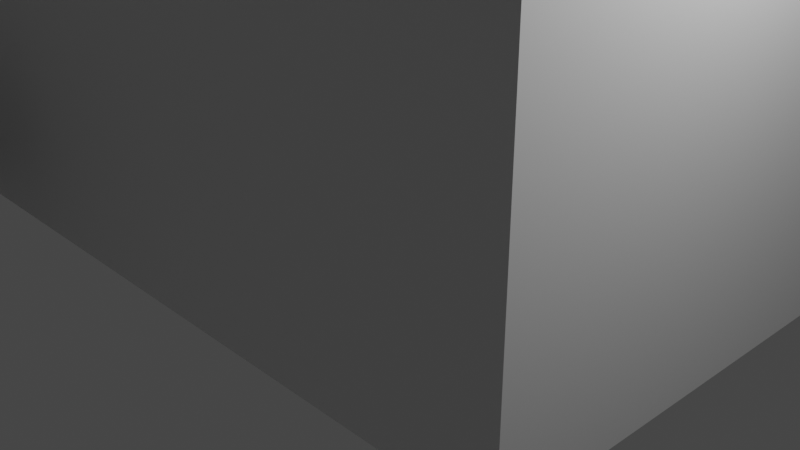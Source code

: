 # Source: mapa1coltsolidify.blend  (saved by Blender 3.5.10; exported with 4.5.12 LTS)
import bpy
from mathutils import Matrix  # noqa: F401  (used for matrix-valued properties, if any)

bpy.ops.wm.read_factory_settings(use_empty=True)
scene = bpy.context.scene
scene.name = 'Scene'

# ---- collections
col_collection = bpy.data.collections.new('Collection'); scene.collection.children.link(col_collection)

# ---- materials (node trees are filled in below, after node groups)
mat_material = bpy.data.materials.new('Material')
mat_material.alpha_threshold = 0.0
mat_material.use_transparent_shadow = False
mat_material.roughness = 0.5
mat_material.line_color = (0.0, 0.0, 0.0, 1.0)

# ---- material node trees
mat_material.use_nodes = True; mat_material.node_tree.nodes.clear()
_N = mat_material.node_tree.nodes; _L = mat_material.node_tree.links
n0 = _N.new('ShaderNodeOutputMaterial'); n0.name = 'Material Output'; n0.location = (300, 300)
n1 = _N.new('ShaderNodeBsdfPrincipled'); n1.name = 'Principled BSDF'; n1.location = (10, 300)
n1.distribution = 'GGX'
n1.subsurface_method = 'RANDOM_WALK_SKIN'
n1.inputs[3].default_value = 1.45
n1.inputs[27].default_value = (0.0, 0.0, 0.0, 1.0)
n1.inputs[28].default_value = 1.0
_L.new(n1.outputs[0], n0.inputs[0])
n0.is_active_output = True

# ---- world
world_world = bpy.data.worlds.new('World'); scene.world = world_world
world_world.use_nodes = True; world_world.node_tree.nodes.clear()
_N = world_world.node_tree.nodes; _L = world_world.node_tree.links
n0 = _N.new('ShaderNodeOutputWorld'); n0.name = 'World Output'; n0.location = (300, 300)
n1 = _N.new('ShaderNodeBackground'); n1.name = 'Background'; n1.location = (10, 300)
n1.inputs[0].default_value = (0.05088, 0.05088, 0.05088, 1.0)
_L.new(n1.outputs[0], n0.inputs[0])
n0.is_active_output = True
world_world.color = (0.05088, 0.05088, 0.05088)
world_world.use_sun_shadow = False
world_world.sun_shadow_jitter_overblur = 0.0

# ---- cameras
cam_camera = bpy.data.cameras.new('Camera')
cam_camera.clip_end = 100.0
cam_camera.ortho_scale = 7.314

# ---- lights
light_light = bpy.data.lights.new('Light', 'POINT')
light_light.transmission_factor = 0.0
light_light.energy = 1000.0
light_light.shadow_soft_size = 0.1
light_light.shadow_maximum_resolution = 0.006
light_light.use_absolute_resolution = True

# ---- meshes
me_cube_007 = bpy.data.meshes.new('Cube.007')
me_cube_007.from_pydata([(-17.89, 22.59, -1.0), (-17.89, 22.59, 3.721), (-17.89, -1.802, -1.0), (-17.89, -1.802, 3.721), (3.004, 22.59, -1.0), (3.004, 22.59, 3.721), (3.004, -1.802, -1.0), (3.004, -1.802, 3.721), (-11.22, -3.128, 1.0), (-11.22, -16.86, 1.0), (-3.669, -3.128, 1.0), (-3.669, -16.86, 1.0), (-6.226, -16.86, -1.0), (-8.692, -16.86, 1.0), (-6.226, -16.86, 1.0), (-6.226, -17.18, 1.0), (-8.692, -20.18, -1.0), (-8.692, -20.18, 1.0), (-8.692, -17.18, -1.0), (-8.692, -17.18, 1.0), (-1.206, -20.18, -1.0), (-1.206, -20.18, 1.0), (-1.206, -17.18, -1.0), (-1.206, -17.18, 1.0), (-6.226, -17.18, -1.0), (-6.226, -17.18, 1.0), (-6.226, -20.18, -1.0), (-6.226, -20.18, 1.0), (4.955, -49.1, 1.0), (4.955, -49.1, -1.0), (4.955, -33.71, 1.0), (4.955, -33.71, -1.0), (-1.691, -49.1, 1.0), (-1.691, -49.1, -1.0), (-1.691, -33.71, 1.0), (-1.691, -33.71, -1.0), (0.6323, -23.26, -1.0), (0.6323, -23.26, 1.0), (2.632, -23.26, -1.0), (2.632, -23.26, 1.0), (2.632, -33.71, 1.0), (0.6323, -33.71, 1.0), (0.6323, -33.71, -1.0), (2.632, -33.71, -1.0), (-1.206, -23.26, -1.0), (-1.206, -23.26, 1.0), (4.471, -23.26, -1.0), (4.471, -23.26, 1.0), (4.471, -17.18, -1.0), (4.471, -17.18, 1.0), (-11.22, -3.128, 1.0), (-3.669, -3.128, 1.0), (-3.669, -3.128, 1.0), (-3.669, -3.128, 1.0), (-3.669, -3.128, 1.0), (-10.6, 47.78, 8.933), (-10.6, 47.78, 13.65), (-10.6, 22.59, -1.0), (-10.6, 22.59, 3.721), (-4.284, 47.78, 8.933), (-4.284, 47.78, 13.65), (-4.284, 22.59, -1.0), (-4.284, 22.59, 3.721), (-10.6, 55.65, 8.933), (-10.6, 55.65, 13.65), (-4.284, 55.65, 13.65), (-4.284, 55.65, 8.933), (-8.692, -17.18, -1.0), (-8.692, -17.18, -1.0), (-8.692, -16.86, -1.0), (-8.701, -3.128, 1.0), (-6.185, -3.128, 1.0), (-8.701, -3.128, -1.0), (-6.185, -3.128, -1.0), (-8.701, -3.128, 1.0), (-6.185, -3.128, 1.0), (-8.701, -3.128, -1.0), (-6.185, -3.128, -1.0), (-8.701, -3.128, 1.0), (-6.185, -3.128, 1.0), (-8.701, -1.802, -1.0), (-6.185, -1.802, -1.0), (-8.701, -1.802, 1.0), (-6.185, -1.802, 1.0), (-8.701, -1.802, 1.0), (-6.185, -1.802, 3.721), (-8.701, -1.802, 3.721), (-17.83, 22.52, -0.9942), (-17.83, 22.52, 3.715), (-17.83, -1.731, -0.9942), (-17.83, -1.731, 3.715), (2.944, 22.52, -0.9942), (2.944, 22.52, 3.715), (2.944, -1.731, -0.9942), (2.944, -1.731, 3.715), (-11.16, -3.199, -0.9942), (-11.16, -3.199, 0.9942), (-11.16, -16.79, -0.9942), (-11.16, -16.79, 0.9942), (-3.73, -3.199, -0.9942), (-3.73, -3.199, 0.9942), (-3.73, -16.79, -0.9942), (-3.73, -16.79, 0.9942), (-6.286, -16.79, -0.9942), (-8.661, -16.83, 0.991), (-6.257, -16.83, 0.991), (-6.231, -17.07, 0.9958), (-8.632, -20.11, -0.9942), (-8.632, -20.11, 0.9942), (-8.588, -17.18, -1.0), (-8.619, -17.18, 0.9929), (-1.146, -20.11, -0.9942), (-1.175, -20.14, 0.991), (-1.206, -17.27, -0.9929), (-1.206, -17.27, 0.9929), (-6.257, -17.22, -0.991), (-6.257, -17.22, 0.991), (-6.226, -20.09, -0.9929), (-6.226, -20.09, 0.9929), (4.895, -49.03, 0.9942), (4.895, -49.03, -0.9942), (4.895, -33.78, 0.9942), (4.895, -33.78, -0.9942), (-1.63, -49.03, 0.9942), (-1.63, -49.03, -0.9942), (-1.63, -33.78, 0.9942), (-1.63, -33.78, -0.9942), (0.6927, -23.19, -0.9942), (0.6638, -23.22, 0.991), (2.572, -23.19, -0.9942), (2.601, -23.22, 0.991), (2.601, -33.75, 0.991), (0.6638, -33.75, 0.991), (0.6927, -33.78, -0.9942), (2.572, -33.78, -0.9942), (-1.146, -23.19, -0.9942), (-1.146, -23.19, 0.9942), (4.411, -23.19, -0.9942), (4.411, -23.19, 0.9942), (4.411, -17.25, -0.9942), (4.411, -17.25, 0.9942), (-11.19, -3.045, 0.9931), (-8.692, -3.042, -0.993), (-6.194, -3.042, -0.993), (-3.695, -3.045, 0.9931), (-3.695, -3.045, 0.9931), (-3.695, -3.045, 0.9931), (-3.669, -3.128, 0.99), (-10.51, 47.75, 8.937), (-10.54, 47.85, 13.65), (-10.6, 22.51, -0.9926), (-10.54, 22.59, 3.713), (-4.376, 47.75, 8.937), (-4.345, 47.85, 13.65), (-4.288, 22.51, -0.9926), (-4.351, 22.59, 3.713), (-10.54, 55.58, 8.939), (-10.54, 55.58, 13.65), (-4.344, 55.58, 13.65), (-4.344, 55.58, 8.939), (-8.687, -17.07, -0.9958), (-8.692, -17.18, -0.99), (-8.632, -16.79, -0.9942), (-8.701, -3.128, 0.99), (-6.185, -3.128, 0.99), (-8.701, -3.128, -1.01), (-6.185, -3.128, -1.01), (-8.701, -3.128, 0.99), (-6.185, -3.128, 0.99), (-8.641, -3.199, -1.006), (-6.246, -3.199, -1.006), (-8.67, -3.165, 0.991), (-6.217, -3.165, 0.991), (-8.67, -1.765, -0.991), (-6.217, -1.765, -0.991), (-8.659, -1.702, 0.9959), (-6.217, -1.691, 0.997), (-8.701, -1.68, 1.0), (-6.185, -1.715, 3.714), (-8.701, -1.715, 3.714), (-17.9, 22.59, -1.006), (-17.9, 22.59, 3.727), (-17.9, -1.807, -1.006), (-17.9, -1.807, 3.727), (3.01, 22.59, -1.006), (3.01, 22.59, 3.727), (3.01, -1.807, -1.006), (3.01, -1.807, 3.727), (-11.22, -3.128, 1.01), (-11.22, -16.86, 1.01), (-3.665, -3.132, 1.008), (-3.669, -16.86, 1.01), (-6.22, -16.86, -1.008), (-8.696, -16.86, 1.009), (-6.223, -16.86, 1.009), (-6.222, -17.17, 0.9995), (-8.699, -20.18, -1.006), (-8.698, -20.18, 1.006), (-8.699, -17.18, -1.007), (-8.699, -17.18, 1.007), (-1.212, -20.18, -1.006), (-1.209, -20.18, 1.009), (-1.206, -17.17, -1.007), (-1.206, -17.17, 1.007), (-6.223, -17.18, -1.009), (-6.223, -17.18, 1.009), (-6.226, -20.18, -1.007), (-6.226, -20.18, 1.007), (4.961, -49.11, 1.006), (4.961, -49.11, -1.006), (4.961, -33.7, 1.006), (4.961, -33.7, -1.006), (-1.697, -49.11, 1.006), (-1.697, -49.11, -1.006), (-1.697, -33.7, 1.006), (-1.697, -33.7, -1.006), (0.6266, -23.26, -1.006), (0.6293, -23.26, 1.009), (2.638, -23.26, -1.006), (2.635, -23.26, 1.009), (2.635, -33.71, 1.009), (0.6293, -33.71, 1.009), (0.6266, -33.7, -1.006), (2.638, -33.7, -1.006), (-1.212, -23.26, -1.006), (-1.212, -23.26, 1.006), (4.477, -23.26, -1.006), (4.477, -23.26, 1.006), (4.477, -17.17, -1.006), (4.477, -17.17, 1.006), (-11.21, -3.126, 0.9991), (-3.662, -3.122, 0.998), (-3.662, -3.122, 0.998), (-3.662, -3.122, 0.998), (-3.664, -3.126, 1.008), (-10.61, 47.78, 8.927), (-10.61, 47.78, 13.66), (-10.61, 22.59, -1.009), (-10.61, 22.59, 3.73), (-4.276, 47.78, 8.927), (-4.277, 47.78, 13.66), (-4.281, 22.59, -1.009), (-4.28, 22.59, 3.73), (-10.61, 55.66, 8.927), (-10.61, 55.66, 13.66), (-4.278, 55.66, 13.66), (-4.278, 55.66, 8.927), (-8.688, -17.17, -0.9995), (-8.702, -17.18, -1.001), (-8.699, -16.86, -1.008), (-8.701, -3.135, 0.9929), (-6.185, -3.118, 1.001), (-8.701, -3.128, -1.01), (-6.185, -3.128, -1.01), (-8.701, -3.128, 0.99), (-6.185, -3.128, 0.99), (-8.704, -3.128, -1.009), (-6.182, -3.128, -1.009), (-8.71, -3.13, 1.004), (-6.176, -3.13, 1.004), (-8.704, -1.805, -1.009), (-6.182, -1.805, -1.009), (-8.705, -1.81, 1.004), (-6.182, -1.811, 1.003), (-8.701, -1.812, 1.0), (-6.185, -1.809, 3.728), (-8.701, -1.809, 3.728), (-17.82, 22.51, -0.9884), (-17.82, 22.51, 3.709), (-17.82, -1.725, -0.9885), (-17.82, -1.726, 3.709), (2.938, 22.51, -0.9884), (2.938, 22.51, 3.709), (2.938, -1.725, -0.9885), (2.938, -1.726, 3.709), (-11.15, -3.204, -0.9883), (-11.15, -3.204, 0.9883), (-11.15, -16.79, -0.9884), (-11.15, -16.79, 0.9885), (-3.735, -3.204, -0.9883), (-3.736, -3.207, 0.9935), (-3.736, -16.79, -0.9884), (-3.736, -16.79, 0.9885), (-6.293, -16.79, -0.9968), (-8.658, -16.82, 0.9821), (-6.26, -16.82, 0.9819), (-6.227, -17.06, 0.9952), (-8.628, -20.1, -0.988), (-8.626, -20.1, 0.9885), (-8.581, -17.18, -1.007), (-8.612, -17.18, 0.9857), (-1.14, -20.1, -0.9884), (-1.172, -20.14, 0.982), (-1.206, -17.27, -0.9859), (-1.206, -17.27, 0.9858), (-6.26, -17.22, -0.982), (-6.26, -17.22, 0.982), (-6.226, -20.08, -0.9858), (-6.226, -20.08, 0.9859), (4.889, -49.02, 0.9885), (4.889, -49.02, -0.9885), (4.889, -33.78, 0.9885), (4.889, -33.78, -0.9884), (-1.625, -49.02, 0.9885), (-1.625, -49.02, -0.9885), (-1.625, -33.78, 0.9885), (-1.625, -33.78, -0.9884), (0.6984, -23.18, -0.9883), (0.6669, -23.22, 0.982), (2.566, -23.18, -0.9883), (2.598, -23.22, 0.982), (2.598, -33.75, 0.982), (0.6669, -33.75, 0.982), (0.6984, -33.78, -0.9883), (2.566, -33.78, -0.9883), (-1.14, -23.18, -0.9884), (-1.14, -23.18, 0.9885), (4.405, -23.18, -0.9884), (4.405, -23.18, 0.9885), (4.405, -17.25, -0.9885), (4.405, -17.25, 0.9885), (-11.18, -3.042, 0.9923), (-8.7, -3.04, -0.9867), (-6.187, -3.04, -0.9867), (-3.688, -3.039, 0.9911), (-3.688, -3.039, 0.9911), (-3.688, -3.039, 0.9911), (-3.662, -3.125, 0.9845), (-10.5, 47.75, 8.943), (-10.53, 47.85, 13.64), (-10.6, 22.5, -0.9837), (-10.53, 22.59, 3.704), (-4.383, 47.75, 8.943), (-4.352, 47.85, 13.64), (-4.291, 22.5, -0.9837), (-4.355, 22.59, 3.704), (-10.54, 55.57, 8.945), (-10.54, 55.57, 13.64), (-4.35, 55.57, 13.64), (-4.35, 55.57, 8.945), (-8.683, -17.06, -0.9953), (-8.694, -17.18, -0.9801), (-8.626, -16.78, -0.9973), (-8.707, -3.134, 0.984), (-6.183, -3.128, 0.9803), (-8.708, -3.13, -1.017), (-6.178, -3.13, -1.017), (-8.711, -3.131, 0.9876), (-6.176, -3.131, 0.9876), (-8.64, -3.208, -1.008), (-6.247, -3.208, -1.008), (-8.668, -3.174, 0.9961), (-6.218, -3.174, 0.9961), (-8.667, -1.762, -0.9819), (-6.22, -1.762, -0.9819), (-8.655, -1.693, 0.9927), (-6.22, -1.682, 0.994), (-8.701, -1.67, 1.0), (-6.185, -1.708, 3.707), (-8.701, -1.708, 3.707)], [(25, 15), (8, 50), (10, 51), (51, 52), (52, 53), (53, 54), (18, 67), (67, 68), (50, 70), (116, 106), (96, 141), (100, 144), (144, 145), (145, 146), (146, 147), (109, 160), (160, 161), (141, 163), (76, 169), (77, 170), (205, 195), (188, 230), (190, 231), (231, 232), (232, 233), (233, 234), (198, 247), (247, 248), (230, 250), (296, 286), (276, 321), (280, 324), (324, 325), (325, 326), (326, 327), (289, 340), (340, 341), (321, 343), (256, 349), (257, 350)], [(0, 1, 3, 2), (6, 7, 5, 4), (16, 18, 19, 17), (24, 22, 23, 25), (26, 16, 17, 27), (20, 26, 27, 21), (31, 30, 40, 43), (35, 34, 32, 33), (29, 28, 30, 31), (33, 32, 28, 29), (38, 43, 40, 39), (35, 42, 41, 34), (21, 45, 44, 20), (22, 48, 49, 23), (48, 46, 47, 49), (37, 36, 44, 45), (36, 37, 41, 42), (38, 39, 47, 46), (55, 56, 58, 57), (61, 62, 60, 59), (57, 61, 59, 55), (66, 65, 64, 63), (59, 60, 65, 66), (56, 55, 63, 64), (55, 59, 66, 63), (0, 57, 58, 1), (4, 5, 62, 61), (13, 19, 18, 69), (25, 14, 12, 24), (12, 69, 68, 16, 26, 24), (46, 48, 22, 24, 26, 20, 44, 36, 42, 35, 33, 29, 31, 43, 38), (71, 70, 74, 75), (75, 79, 77, 73), (73, 77, 76, 72), (75, 74, 78, 79), (74, 72, 76, 78), (77, 81, 80, 76), (79, 78, 82, 83), (78, 76, 80, 82), (79, 83, 81, 77), (2, 80, 81, 6, 4, 61, 57, 0), (30, 28, 32, 34, 41, 40), (40, 41, 37, 39), (45, 21, 23, 49, 47, 39, 37), (25, 23, 21, 27), (17, 19, 25, 27), (14, 25, 19, 13), (8, 71, 54, 10, 11, 14, 13, 9), (1, 58, 62, 5, 7, 85, 86, 3), (56, 60, 62, 58), (65, 60, 56, 64), (86, 84, 82, 80, 2, 3), (7, 6, 81, 83, 85), (82, 84, 86, 85, 83), (87, 89, 90, 88), (93, 91, 92, 94), (107, 108, 110, 109), (115, 116, 114, 113), (117, 118, 108, 107), (111, 112, 118, 117), (122, 134, 131, 121), (126, 124, 123, 125), (120, 122, 121, 119), (124, 120, 119, 123), (129, 130, 131, 134), (126, 125, 132, 133), (112, 111, 135, 136), (113, 114, 140, 139), (139, 140, 138, 137), (128, 136, 135, 127), (127, 133, 132, 128), (129, 137, 138, 130), (102, 101, 99, 100), (97, 98, 96, 95), (143, 99, 101, 97, 95, 142), (148, 150, 151, 149), (154, 152, 153, 155), (150, 148, 152, 154), (159, 156, 157, 158), (152, 159, 158, 153), (149, 157, 156, 148), (148, 156, 159, 152), (87, 88, 151, 150), (91, 154, 155, 92), (102, 105, 103, 101), (104, 162, 109, 110), (97, 162, 104, 98), (116, 115, 103, 105), (103, 115, 117, 107, 161, 162), (137, 129, 134, 122, 120, 124, 126, 133, 127, 135, 111, 117, 115, 113, 139), (164, 143, 166, 168), (143, 142, 165, 166), (164, 168, 167, 163), (163, 167, 165, 142), (168, 166, 170, 172), (166, 165, 169, 170), (168, 172, 171, 167), (167, 171, 169, 165), (170, 169, 173, 174), (172, 176, 175, 171), (171, 175, 173, 169), (172, 170, 174, 176), (95, 96, 171, 169), (100, 99, 170, 172), (89, 87, 150, 154, 91, 93, 174, 173), (121, 131, 132, 125, 123, 119), (131, 130, 128, 132), (136, 128, 130, 138, 140, 114, 112), (116, 118, 112, 114), (108, 118, 116, 110), (105, 104, 110, 116), (96, 98, 104, 105, 102, 100, 147, 164), (88, 90, 179, 178, 94, 92, 155, 151), (149, 151, 155, 153), (158, 157, 149, 153), (179, 90, 89, 173, 175, 177), (94, 178, 176, 174, 93), (175, 176, 178, 179, 177), (54, 71, 164, 147), (18, 16, 107, 109), (68, 69, 162, 161), (69, 18, 109, 162), (69, 12, 103, 162), (16, 68, 161, 107), (70, 71, 164, 163), (8, 78, 171, 96), (79, 10, 100, 172), (71, 8, 96, 164), (10, 54, 147, 100), (180, 182, 183, 181), (186, 184, 185, 187), (196, 197, 199, 198), (204, 205, 203, 202), (206, 207, 197, 196), (200, 201, 207, 206), (211, 223, 220, 210), (215, 213, 212, 214), (209, 211, 210, 208), (213, 209, 208, 212), (218, 219, 220, 223), (215, 214, 221, 222), (201, 200, 224, 225), (202, 203, 229, 228), (228, 229, 227, 226), (217, 225, 224, 216), (216, 222, 221, 217), (218, 226, 227, 219), (235, 237, 238, 236), (241, 239, 240, 242), (237, 235, 239, 241), (246, 243, 244, 245), (239, 246, 245, 240), (236, 244, 243, 235), (235, 243, 246, 239), (180, 181, 238, 237), (184, 241, 242, 185), (193, 249, 198, 199), (205, 204, 192, 194), (192, 204, 206, 196, 248, 249), (226, 218, 223, 211, 209, 213, 215, 222, 216, 224, 200, 206, 204, 202, 228), (251, 255, 254, 250), (255, 253, 257, 259), (253, 252, 256, 257), (255, 259, 258, 254), (254, 258, 256, 252), (257, 256, 260, 261), (259, 263, 262, 258), (258, 262, 260, 256), (259, 257, 261, 263), (182, 180, 237, 241, 184, 186, 261, 260), (210, 220, 221, 214, 212, 208), (220, 219, 217, 221), (225, 217, 219, 227, 229, 203, 201), (205, 207, 201, 203), (197, 207, 205, 199), (194, 193, 199, 205), (188, 189, 193, 194, 191, 190, 234, 251), (181, 183, 266, 265, 187, 185, 242, 238), (236, 238, 242, 240), (245, 244, 236, 240), (266, 183, 182, 260, 262, 264), (187, 265, 263, 261, 186), (262, 263, 265, 266, 264), (267, 268, 270, 269), (273, 274, 272, 271), (287, 289, 290, 288), (295, 293, 294, 296), (297, 287, 288, 298), (291, 297, 298, 292), (302, 301, 311, 314), (306, 305, 303, 304), (300, 299, 301, 302), (304, 303, 299, 300), (309, 314, 311, 310), (306, 313, 312, 305), (292, 316, 315, 291), (293, 319, 320, 294), (319, 317, 318, 320), (308, 307, 315, 316), (307, 308, 312, 313), (309, 310, 318, 317), (282, 280, 279, 281), (277, 275, 276, 278), (323, 322, 275, 277, 281, 279), (328, 329, 331, 330), (334, 335, 333, 332), (330, 334, 332, 328), (339, 338, 337, 336), (332, 333, 338, 339), (329, 328, 336, 337), (328, 332, 339, 336), (267, 330, 331, 268), (271, 272, 335, 334), (282, 281, 283, 285), (284, 290, 289, 342), (277, 278, 284, 342), (296, 285, 283, 295), (283, 342, 341, 287, 297, 295), (317, 319, 293, 295, 297, 291, 315, 307, 313, 306, 304, 300, 302, 314, 309), (344, 348, 346, 323), (323, 346, 345, 322), (344, 343, 347, 348), (343, 322, 345, 347), (348, 352, 350, 346), (346, 350, 349, 345), (348, 347, 351, 352), (347, 345, 349, 351), (350, 354, 353, 349), (352, 351, 355, 356), (351, 349, 353, 355), (352, 356, 354, 350), (275, 349, 351, 276), (280, 352, 350, 279), (269, 353, 354, 273, 271, 334, 330, 267), (301, 299, 303, 305, 312, 311), (311, 312, 308, 310), (316, 292, 294, 320, 318, 310, 308), (296, 294, 292, 298), (288, 290, 296, 298), (285, 296, 290, 284), (276, 344, 327, 280, 282, 285, 284, 278), (268, 331, 335, 272, 274, 358, 359, 270), (329, 333, 335, 331), (338, 333, 329, 337), (359, 357, 355, 353, 269, 270), (274, 273, 354, 356, 358), (355, 357, 359, 358, 356), (234, 327, 344, 251), (198, 289, 287, 196), (248, 341, 342, 249), (249, 342, 289, 198), (249, 342, 283, 192), (196, 287, 341, 248), (250, 343, 344, 251), (188, 276, 351, 258), (259, 352, 280, 190), (251, 344, 276, 188), (190, 280, 327, 234), (8, 9, 189, 188), (11, 10, 190, 191), (9, 13, 193, 189), (14, 11, 191, 194), (12, 14, 194, 192), (13, 69, 249, 193), (73, 72, 252, 253), (72, 74, 254, 252), (75, 73, 253, 255), (71, 75, 255, 251), (74, 70, 250, 254), (78, 8, 188, 258), (10, 79, 259, 190), (101, 103, 283, 281), (142, 95, 275, 322), (162, 97, 277, 342), (97, 101, 281, 277), (99, 143, 323, 279), (163, 142, 322, 343), (143, 164, 344, 323), (95, 169, 349, 275), (170, 99, 279, 350), (103, 12, 192, 283), (70, 163, 343, 250), (171, 78, 258, 351), (79, 172, 352, 259)])
_uv = me_cube_007.uv_layers.new(name='UVMap')
_uv.uv.foreach_set('vector', [0.375, 0.0, 0.625, 0.0, 0.625, 0.25, 0.375, 0.25, 0.375, 0.5, 0.625, 0.5, 0.625, 0.75, 0.375, 0.75, 0.375, 0.0, 0.375, 0.25, 0.625, 0.25, 0.625, 0.0, 0.375, 0.3335, 0.375, 0.5, 0.625, 0.5, 0.625, 0.3335, 0.375, 0.9165, 0.375, 1.0, 0.625, 1.0, 0.625, 0.9165, 0.375, 0.75, 0.375, 0.9165, 0.625, 0.9165, 0.625, 0.75, 0.375, 0.75, 0.625, 0.75, 0.0, 0.0, 0.0, 0.0, 0.375, 0.0, 0.625, 0.0, 0.625, 0.25, 0.375, 0.25, 0.375, 0.5, 0.625, 0.5, 0.625, 0.75, 0.375, 0.75, 0.375, 0.25, 0.625, 0.25, 0.625, 0.5, 0.375, 0.5, 0.375, 0.5, 0.0, 0.0, 0.0, 0.0, 0.0, 0.0, 0.375, 0.0, 0.0, 0.0, 0.0, 0.0, 0.625, 0.0, 0.625, 0.75, 0.625, 0.0, 0.375, 0.0, 0.375, 0.75, 0.375, 0.5, 0.375, 0.5, 0.625, 0.5, 0.625, 0.5, 0.375, 0.5, 0.375, 0.75, 0.625, 0.75, 0.625, 0.5, 0.0, 0.0, 0.125, 0.5, 0.375, 0.0, 0.625, 0.0, 0.125, 0.5, 0.0, 0.0, 0.0, 0.0, 0.0, 0.0, 0.375, 0.5, 0.0, 0.0, 0.625, 0.75, 0.375, 0.75, 0.375, 0.0, 0.625, 0.0, 0.625, 0.25, 0.375, 0.25, 0.375, 0.5, 0.625, 0.5, 0.625, 0.75, 0.375, 0.75, 0.125, 0.5, 0.375, 0.5, 0.375, 0.75, 0.125, 0.75, 0.375, 0.75, 0.625, 0.75, 0.625, 1.0, 0.375, 1.0, 0.375, 0.75, 0.625, 0.75, 0.625, 0.75, 0.375, 0.75, 0.625, 0.0, 0.375, 0.0, 0.375, 0.0, 0.625, 0.0, 0.125, 0.75, 0.375, 0.75, 0.375, 0.75, 0.125, 0.75, 0.375, 0.0, 0.375, 0.25, 0.625, 0.25, 0.625, 0.0, 0.375, 0.75, 0.625, 0.75, 0.625, 0.5, 0.375, 0.5, 0.0, 0.0, 0.625, 0.25, 0.375, 0.25, 0.0, 0.0, 0.625, 0.3335, 0.0, 0.0, 0.0, 0.0, 0.375, 0.3335, 0.0, 0.0, 0.0, 0.0, 0.0, 0.0, 0.375, 1.0, 0.375, 0.9165, 0.0, 0.0, 0.375, 0.75, 0.375, 0.5, 0.375, 0.5, 0.0, 0.0, 0.375, 0.9165, 0.375, 0.75, 0.375, 0.0, 0.125, 0.5, 0.0, 0.0, 0.375, 0.0, 0.375, 0.25, 0.375, 0.5, 0.375, 0.75, 0.0, 0.0, 0.375, 0.5, 0.0, 0.0, 0.0, 0.0, 0.0, 0.0, 0.0, 0.0, 0.0, 0.0, 0.0, 0.0, 0.0, 0.0, 0.0, 0.0, 0.2917, 0.75, 0.2917, 0.75, 0.2083, 0.75, 0.2083, 0.75, 0.0, 0.0, 0.0, 0.0, 0.0, 0.0, 0.0, 0.0, 0.0, 0.0, 0.0, 0.0, 0.0, 0.0, 0.0, 0.0, 0.2917, 0.75, 0.2917, 0.75, 0.2083, 0.75, 0.2083, 0.75, 0.0, 0.0, 0.0, 0.0, 0.0, 0.0, 0.0, 0.0, 0.0, 0.0, 0.0, 0.0, 0.0, 0.0, 0.0, 0.0, 0.0, 0.0, 0.0, 0.0, 0.2917, 0.75, 0.0, 0.0, 0.375, 0.25, 0.0, 0.0, 0.2917, 0.75, 0.375, 0.5, 0.375, 0.75, 0.375, 0.5, 0.125, 0.5, 0.375, 0.0, 0.625, 0.75, 0.625, 0.5, 0.625, 0.25, 0.625, 0.0, 0.0, 0.0, 0.0, 0.0, 0.0, 0.0, 0.0, 0.0, 0.0, 0.0, 0.0, 0.0, 0.625, 0.0, 0.625, 0.75, 0.625, 0.5, 0.625, 0.5, 0.625, 0.75, 0.0, 0.0, 0.0, 0.0, 0.625, 0.3335, 0.625, 0.5, 0.625, 0.75, 0.625, 0.9165, 0.625, 1.0, 0.625, 0.25, 0.625, 0.3335, 0.625, 0.9165, 0.0, 0.0, 0.625, 0.3335, 0.625, 0.25, 0.0, 0.0, 0.0, 0.0, 0.0, 0.0, 0.0, 0.0, 0.0, 0.0, 0.625, 0.5, 0.0, 0.0, 0.0, 0.0, 0.625, 0.25, 0.625, 0.0, 0.625, 0.25, 0.625, 0.5, 0.625, 0.75, 0.625, 0.5, 0.0, 0.0, 0.0, 0.0, 0.625, 0.25, 0.625, 0.0, 0.625, 0.75, 0.625, 0.5, 0.625, 0.25, 0.625, 0.75, 0.625, 0.75, 0.625, 0.0, 0.625, 0.0, 0.0, 0.0, 0.0, 0.0, 0.0, 0.0, 0.0, 0.0, 0.375, 0.25, 0.625, 0.25, 0.625, 0.5, 0.375, 0.5, 0.2917, 0.75, 0.0, 0.0, 0.0, 0.0, 0.0, 0.0, 0.0, 0.0, 0.0, 0.0, 0.0, 0.0, 0.0, 0.0, 0.375, 0.0, 0.375, 0.25, 0.625, 0.25, 0.625, 0.0, 0.375, 0.5, 0.375, 0.75, 0.625, 0.75, 0.625, 0.5, 0.375, 0.0, 0.625, 0.0, 0.625, 0.25, 0.375, 0.25, 0.375, 0.3335, 0.625, 0.3335, 0.625, 0.5, 0.375, 0.5, 0.375, 0.9165, 0.625, 0.9165, 0.625, 1.0, 0.375, 1.0, 0.375, 0.75, 0.625, 0.75, 0.625, 0.9165, 0.375, 0.9165, 0.375, 0.75, 0.0, 0.0, 0.0, 0.0, 0.625, 0.75, 0.375, 0.0, 0.375, 0.25, 0.625, 0.25, 0.625, 0.0, 0.375, 0.5, 0.375, 0.75, 0.625, 0.75, 0.625, 0.5, 0.375, 0.25, 0.375, 0.5, 0.625, 0.5, 0.625, 0.25, 0.375, 0.5, 0.0, 0.0, 0.0, 0.0, 0.0, 0.0, 0.375, 0.0, 0.625, 0.0, 0.0, 0.0, 0.0, 0.0, 0.625, 0.75, 0.375, 0.75, 0.375, 0.0, 0.625, 0.0, 0.375, 0.5, 0.625, 0.5, 0.625, 0.5, 0.375, 0.5, 0.375, 0.5, 0.625, 0.5, 0.625, 0.75, 0.375, 0.75, 0.0, 0.0, 0.625, 0.0, 0.375, 0.0, 0.125, 0.5, 0.125, 0.5, 0.0, 0.0, 0.0, 0.0, 0.0, 0.0, 0.375, 0.5, 0.375, 0.75, 0.625, 0.75, 0.0, 0.0, 0.625, 0.5, 0.375, 0.5, 0.375, 0.75, 0.0, 0.0, 0.375, 0.25, 0.625, 0.25, 0.0, 0.0, 0.125, 0.75, 0.2917, 0.75, 0.375, 0.75, 0.375, 0.5, 0.375, 0.25, 0.125, 0.75, 0.2083, 0.75, 0.375, 0.0, 0.375, 0.25, 0.625, 0.25, 0.625, 0.0, 0.375, 0.5, 0.375, 0.75, 0.625, 0.75, 0.625, 0.5, 0.125, 0.5, 0.125, 0.75, 0.375, 0.75, 0.375, 0.5, 0.375, 0.75, 0.375, 1.0, 0.625, 1.0, 0.625, 0.75, 0.375, 0.75, 0.375, 0.75, 0.625, 0.75, 0.625, 0.75, 0.625, 0.0, 0.625, 0.0, 0.375, 0.0, 0.375, 0.0, 0.125, 0.75, 0.125, 0.75, 0.375, 0.75, 0.375, 0.75, 0.375, 0.0, 0.625, 0.0, 0.625, 0.25, 0.375, 0.25, 0.375, 0.75, 0.375, 0.5, 0.625, 0.5, 0.625, 0.75, 0.625, 0.5, 0.0, 0.0, 0.0, 0.0, 0.375, 0.5, 0.0, 0.0, 0.0, 0.0, 0.375, 0.25, 0.625, 0.25, 0.375, 0.25, 0.0, 0.0, 0.0, 0.0, 0.625, 0.25, 0.625, 0.3335, 0.375, 0.3335, 0.0, 0.0, 0.0, 0.0, 0.0, 0.0, 0.0, 0.0, 0.375, 0.9165, 0.375, 1.0, 0.0, 0.0, 0.0, 0.0, 0.375, 0.75, 0.375, 0.5, 0.0, 0.0, 0.375, 0.75, 0.375, 0.5, 0.375, 0.25, 0.375, 0.0, 0.0, 0.0, 0.125, 0.5, 0.375, 0.0, 0.375, 0.75, 0.375, 0.9165, 0.0, 0.0, 0.375, 0.5, 0.375, 0.5, 0.0, 0.0, 0.0, 0.0, 0.0, 0.0, 0.0, 0.0, 0.2917, 0.75, 0.2083, 0.75, 0.2083, 0.75, 0.2917, 0.75, 0.0, 0.0, 0.0, 0.0, 0.0, 0.0, 0.0, 0.0, 0.0, 0.0, 0.0, 0.0, 0.0, 0.0, 0.0, 0.0, 0.0, 0.0, 0.0, 0.0, 0.0, 0.0, 0.0, 0.0, 0.2917, 0.75, 0.2083, 0.75, 0.2083, 0.75, 0.2917, 0.75, 0.0, 0.0, 0.0, 0.0, 0.0, 0.0, 0.0, 0.0, 0.0, 0.0, 0.0, 0.0, 0.0, 0.0, 0.0, 0.0, 0.2917, 0.75, 0.2083, 0.75, 0.2083, 0.75, 0.2917, 0.75, 0.0, 0.0, 0.0, 0.0, 0.0, 0.0, 0.0, 0.0, 0.0, 0.0, 0.0, 0.0, 0.0, 0.0, 0.0, 0.0, 0.0, 0.0, 0.0, 0.0, 0.2917, 0.75, 0.0, 0.0, 0.125, 0.75, 0.0, 0.0, 0.0, 0.0, 0.0, 0.0, 0.0, 0.0, 0.375, 0.75, 0.0, 0.0, 0.0, 0.0, 0.375, 0.25, 0.375, 0.0, 0.125, 0.5, 0.375, 0.5, 0.375, 0.75, 0.375, 0.5, 0.2917, 0.75, 0.0, 0.0, 0.625, 0.75, 0.0, 0.0, 0.0, 0.0, 0.625, 0.0, 0.625, 0.25, 0.625, 0.5, 0.0, 0.0, 0.0, 0.0, 0.0, 0.0, 0.0, 0.0, 0.625, 0.0, 0.0, 0.0, 0.0, 0.0, 0.625, 0.75, 0.625, 0.5, 0.625, 0.5, 0.625, 0.75, 0.625, 0.3335, 0.625, 0.9165, 0.625, 0.75, 0.625, 0.5, 0.625, 1.0, 0.625, 0.9165, 0.625, 0.3335, 0.625, 0.25, 0.0, 0.0, 0.0, 0.0, 0.625, 0.25, 0.625, 0.3335, 0.0, 0.0, 0.625, 0.25, 0.0, 0.0, 0.0, 0.0, 0.625, 0.5, 0.0, 0.0, 0.0, 0.0, 0.0, 0.0, 0.625, 0.0, 0.625, 0.25, 0.0, 0.0, 0.0, 0.0, 0.625, 0.5, 0.625, 0.75, 0.625, 0.5, 0.625, 0.25, 0.625, 0.0, 0.625, 0.25, 0.625, 0.5, 0.625, 0.75, 0.625, 0.75, 0.625, 0.0, 0.625, 0.0, 0.625, 0.75, 0.0, 0.0, 0.625, 0.25, 0.375, 0.25, 0.0, 0.0, 0.0, 0.0, 0.0, 0.0, 0.625, 0.5, 0.0, 0.0, 0.0, 0.0, 0.2917, 0.75, 0.375, 0.5, 0.0, 0.0, 0.0, 0.0, 0.0, 0.0, 0.0, 0.0, 0.0, 0.0, 0.0, 0.0, 0.0, 0.0, 0.0, 0.0, 0.0, 0.0, 0.375, 0.25, 0.375, 0.0, 0.375, 0.0, 0.375, 0.25, 0.0, 0.0, 0.0, 0.0, 0.0, 0.0, 0.0, 0.0, 0.0, 0.0, 0.375, 0.25, 0.375, 0.25, 0.0, 0.0, 0.0, 0.0, 0.0, 0.0, 0.0, 0.0, 0.0, 0.0, 0.375, 1.0, 0.0, 0.0, 0.0, 0.0, 0.375, 1.0, 0.0, 0.0, 0.0, 0.0, 0.0, 0.0, 0.0, 0.0, 0.0, 0.0, 0.0, 0.0, 0.0, 0.0, 0.0, 0.0, 0.0, 0.0, 0.0, 0.0, 0.0, 0.0, 0.0, 0.0, 0.0, 0.0, 0.0, 0.0, 0.0, 0.0, 0.0, 0.0, 0.0, 0.0, 0.0, 0.0, 0.0, 0.0, 0.0, 0.0, 0.375, 0.0, 0.375, 0.25, 0.625, 0.25, 0.625, 0.0, 0.375, 0.5, 0.375, 0.75, 0.625, 0.75, 0.625, 0.5, 0.375, 0.0, 0.625, 0.0, 0.625, 0.25, 0.375, 0.25, 0.375, 0.3335, 0.625, 0.3335, 0.625, 0.5, 0.375, 0.5, 0.375, 0.9165, 0.625, 0.9165, 0.625, 1.0, 0.375, 1.0, 0.375, 0.75, 0.625, 0.75, 0.625, 0.9165, 0.375, 0.9165, 0.375, 0.75, 0.0, 0.0, 0.0, 0.0, 0.625, 0.75, 0.375, 0.0, 0.375, 0.25, 0.625, 0.25, 0.625, 0.0, 0.375, 0.5, 0.375, 0.75, 0.625, 0.75, 0.625, 0.5, 0.375, 0.25, 0.375, 0.5, 0.625, 0.5, 0.625, 0.25, 0.375, 0.5, 0.0, 0.0, 0.0, 0.0, 0.0, 0.0, 0.375, 0.0, 0.625, 0.0, 0.0, 0.0, 0.0, 0.0, 0.625, 0.75, 0.375, 0.75, 0.375, 0.0, 0.625, 0.0, 0.375, 0.5, 0.625, 0.5, 0.625, 0.5, 0.375, 0.5, 0.375, 0.5, 0.625, 0.5, 0.625, 0.75, 0.375, 0.75, 0.0, 0.0, 0.625, 0.0, 0.375, 0.0, 0.125, 0.5, 0.125, 0.5, 0.0, 0.0, 0.0, 0.0, 0.0, 0.0, 0.375, 0.5, 0.375, 0.75, 0.625, 0.75, 0.0, 0.0, 0.375, 0.0, 0.375, 0.25, 0.625, 0.25, 0.625, 0.0, 0.375, 0.5, 0.375, 0.75, 0.625, 0.75, 0.625, 0.5, 0.125, 0.5, 0.125, 0.75, 0.375, 0.75, 0.375, 0.5, 0.375, 0.75, 0.375, 1.0, 0.625, 1.0, 0.625, 0.75, 0.375, 0.75, 0.375, 0.75, 0.625, 0.75, 0.625, 0.75, 0.625, 0.0, 0.625, 0.0, 0.375, 0.0, 0.375, 0.0, 0.125, 0.75, 0.125, 0.75, 0.375, 0.75, 0.375, 0.75, 0.375, 0.0, 0.625, 0.0, 0.625, 0.25, 0.375, 0.25, 0.375, 0.75, 0.375, 0.5, 0.625, 0.5, 0.625, 0.75, 0.0, 0.0, 0.0, 0.0, 0.375, 0.25, 0.625, 0.25, 0.625, 0.3335, 0.375, 0.3335, 0.0, 0.0, 0.0, 0.0, 0.0, 0.0, 0.0, 0.0, 0.375, 0.9165, 0.375, 1.0, 0.0, 0.0, 0.0, 0.0, 0.375, 0.75, 0.375, 0.5, 0.0, 0.0, 0.375, 0.75, 0.375, 0.5, 0.375, 0.25, 0.375, 0.0, 0.0, 0.0, 0.125, 0.5, 0.375, 0.0, 0.375, 0.75, 0.375, 0.9165, 0.0, 0.0, 0.375, 0.5, 0.375, 0.5, 0.0, 0.0, 0.0, 0.0, 0.0, 0.0, 0.0, 0.0, 0.0, 0.0, 0.0, 0.0, 0.0, 0.0, 0.0, 0.0, 0.2917, 0.75, 0.2083, 0.75, 0.2083, 0.75, 0.2917, 0.75, 0.0, 0.0, 0.0, 0.0, 0.0, 0.0, 0.0, 0.0, 0.0, 0.0, 0.0, 0.0, 0.0, 0.0, 0.0, 0.0, 0.2917, 0.75, 0.2083, 0.75, 0.2083, 0.75, 0.2917, 0.75, 0.0, 0.0, 0.0, 0.0, 0.0, 0.0, 0.0, 0.0, 0.0, 0.0, 0.0, 0.0, 0.0, 0.0, 0.0, 0.0, 0.0, 0.0, 0.0, 0.0, 0.2917, 0.75, 0.0, 0.0, 0.375, 0.25, 0.375, 0.0, 0.125, 0.5, 0.375, 0.5, 0.375, 0.75, 0.375, 0.5, 0.2917, 0.75, 0.0, 0.0, 0.625, 0.75, 0.0, 0.0, 0.0, 0.0, 0.625, 0.0, 0.625, 0.25, 0.625, 0.5, 0.0, 0.0, 0.0, 0.0, 0.0, 0.0, 0.0, 0.0, 0.625, 0.0, 0.0, 0.0, 0.0, 0.0, 0.625, 0.75, 0.625, 0.5, 0.625, 0.5, 0.625, 0.75, 0.625, 0.3335, 0.625, 0.9165, 0.625, 0.75, 0.625, 0.5, 0.625, 1.0, 0.625, 0.9165, 0.625, 0.3335, 0.625, 0.25, 0.0, 0.0, 0.0, 0.0, 0.625, 0.25, 0.625, 0.3335, 0.0, 0.0, 0.625, 0.25, 0.0, 0.0, 0.0, 0.0, 0.625, 0.5, 0.0, 0.0, 0.0, 0.0, 0.0, 0.0, 0.625, 0.0, 0.625, 0.25, 0.0, 0.0, 0.0, 0.0, 0.625, 0.5, 0.625, 0.75, 0.625, 0.5, 0.625, 0.25, 0.625, 0.0, 0.625, 0.25, 0.625, 0.5, 0.625, 0.75, 0.625, 0.75, 0.625, 0.0, 0.625, 0.0, 0.625, 0.75, 0.0, 0.0, 0.625, 0.25, 0.375, 0.25, 0.0, 0.0, 0.0, 0.0, 0.0, 0.0, 0.625, 0.5, 0.0, 0.0, 0.0, 0.0, 0.2917, 0.75, 0.375, 0.5, 0.0, 0.0, 0.0, 0.0, 0.0, 0.0, 0.0, 0.0, 0.0, 0.0, 0.375, 0.0, 0.625, 0.0, 0.625, 0.25, 0.375, 0.25, 0.375, 0.5, 0.625, 0.5, 0.625, 0.75, 0.375, 0.75, 0.375, 0.0, 0.375, 0.25, 0.625, 0.25, 0.625, 0.0, 0.375, 0.3335, 0.375, 0.5, 0.625, 0.5, 0.625, 0.3335, 0.375, 0.9165, 0.375, 1.0, 0.625, 1.0, 0.625, 0.9165, 0.375, 0.75, 0.375, 0.9165, 0.625, 0.9165, 0.625, 0.75, 0.375, 0.75, 0.625, 0.75, 0.0, 0.0, 0.0, 0.0, 0.375, 0.0, 0.625, 0.0, 0.625, 0.25, 0.375, 0.25, 0.375, 0.5, 0.625, 0.5, 0.625, 0.75, 0.375, 0.75, 0.375, 0.25, 0.625, 0.25, 0.625, 0.5, 0.375, 0.5, 0.375, 0.5, 0.0, 0.0, 0.0, 0.0, 0.0, 0.0, 0.375, 0.0, 0.0, 0.0, 0.0, 0.0, 0.625, 0.0, 0.625, 0.75, 0.625, 0.0, 0.375, 0.0, 0.375, 0.75, 0.375, 0.5, 0.375, 0.5, 0.625, 0.5, 0.625, 0.5, 0.375, 0.5, 0.375, 0.75, 0.625, 0.75, 0.625, 0.5, 0.0, 0.0, 0.125, 0.5, 0.375, 0.0, 0.625, 0.0, 0.125, 0.5, 0.0, 0.0, 0.0, 0.0, 0.0, 0.0, 0.375, 0.5, 0.0, 0.0, 0.625, 0.75, 0.375, 0.75, 0.625, 0.5, 0.0, 0.0, 0.375, 0.75, 0.375, 0.5, 0.375, 0.25, 0.125, 0.75, 0.0, 0.0, 0.625, 0.25, 0.2917, 0.75, 0.2083, 0.75, 0.125, 0.75, 0.375, 0.25, 0.375, 0.5, 0.375, 0.75, 0.375, 0.0, 0.625, 0.0, 0.625, 0.25, 0.375, 0.25, 0.375, 0.5, 0.625, 0.5, 0.625, 0.75, 0.375, 0.75, 0.125, 0.5, 0.375, 0.5, 0.375, 0.75, 0.125, 0.75, 0.375, 0.75, 0.625, 0.75, 0.625, 1.0, 0.375, 1.0, 0.375, 0.75, 0.625, 0.75, 0.625, 0.75, 0.375, 0.75, 0.625, 0.0, 0.375, 0.0, 0.375, 0.0, 0.625, 0.0, 0.125, 0.75, 0.375, 0.75, 0.375, 0.75, 0.125, 0.75, 0.375, 0.0, 0.375, 0.25, 0.625, 0.25, 0.625, 0.0, 0.375, 0.75, 0.625, 0.75, 0.625, 0.5, 0.375, 0.5, 0.625, 0.5, 0.375, 0.5, 0.0, 0.0, 0.0, 0.0, 0.0, 0.0, 0.625, 0.25, 0.375, 0.25, 0.0, 0.0, 0.375, 0.25, 0.625, 0.25, 0.0, 0.0, 0.0, 0.0, 0.625, 0.3335, 0.0, 0.0, 0.0, 0.0, 0.375, 0.3335, 0.0, 0.0, 0.0, 0.0, 0.0, 0.0, 0.375, 1.0, 0.375, 0.9165, 0.0, 0.0, 0.375, 0.75, 0.375, 0.5, 0.375, 0.5, 0.0, 0.0, 0.375, 0.9165, 0.375, 0.75, 0.375, 0.0, 0.125, 0.5, 0.0, 0.0, 0.375, 0.0, 0.375, 0.25, 0.375, 0.5, 0.375, 0.75, 0.0, 0.0, 0.375, 0.5, 0.0, 0.0, 0.0, 0.0, 0.0, 0.0, 0.0, 0.0, 0.2917, 0.75, 0.2917, 0.75, 0.2083, 0.75, 0.2083, 0.75, 0.0, 0.0, 0.0, 0.0, 0.0, 0.0, 0.0, 0.0, 0.0, 0.0, 0.0, 0.0, 0.0, 0.0, 0.0, 0.0, 0.0, 0.0, 0.0, 0.0, 0.0, 0.0, 0.0, 0.0, 0.2917, 0.75, 0.2917, 0.75, 0.2083, 0.75, 0.2083, 0.75, 0.0, 0.0, 0.0, 0.0, 0.0, 0.0, 0.0, 0.0, 0.0, 0.0, 0.0, 0.0, 0.0, 0.0, 0.0, 0.0, 0.2917, 0.75, 0.2917, 0.75, 0.2083, 0.75, 0.2083, 0.75, 0.0, 0.0, 0.0, 0.0, 0.0, 0.0, 0.0, 0.0, 0.0, 0.0, 0.0, 0.0, 0.0, 0.0, 0.0, 0.0, 0.0, 0.0, 0.0, 0.0, 0.2917, 0.75, 0.0, 0.0, 0.125, 0.75, 0.0, 0.0, 0.0, 0.0, 0.0, 0.0, 0.0, 0.0, 0.0, 0.0, 0.0, 0.0, 0.375, 0.75, 0.375, 0.25, 0.0, 0.0, 0.2917, 0.75, 0.375, 0.5, 0.375, 0.75, 0.375, 0.5, 0.125, 0.5, 0.375, 0.0, 0.625, 0.75, 0.625, 0.5, 0.625, 0.25, 0.625, 0.0, 0.0, 0.0, 0.0, 0.0, 0.0, 0.0, 0.0, 0.0, 0.0, 0.0, 0.0, 0.0, 0.625, 0.0, 0.625, 0.75, 0.625, 0.5, 0.625, 0.5, 0.625, 0.75, 0.0, 0.0, 0.0, 0.0, 0.625, 0.3335, 0.625, 0.5, 0.625, 0.75, 0.625, 0.9165, 0.625, 1.0, 0.625, 0.25, 0.625, 0.3335, 0.625, 0.9165, 0.0, 0.0, 0.625, 0.3335, 0.625, 0.25, 0.0, 0.0, 0.0, 0.0, 0.0, 0.0, 0.0, 0.0, 0.0, 0.0, 0.625, 0.5, 0.0, 0.0, 0.0, 0.0, 0.625, 0.25, 0.625, 0.0, 0.625, 0.25, 0.625, 0.5, 0.625, 0.75, 0.625, 0.5, 0.0, 0.0, 0.0, 0.0, 0.625, 0.25, 0.625, 0.0, 0.625, 0.75, 0.625, 0.5, 0.625, 0.25, 0.625, 0.75, 0.625, 0.75, 0.625, 0.0, 0.625, 0.0, 0.0, 0.0, 0.0, 0.0, 0.0, 0.0, 0.0, 0.0, 0.375, 0.25, 0.625, 0.25, 0.625, 0.5, 0.375, 0.5, 0.2917, 0.75, 0.0, 0.0, 0.0, 0.0, 0.0, 0.0, 0.0, 0.0, 0.0, 0.0, 0.0, 0.0, 0.0, 0.0, 0.0, 0.0, 0.0, 0.0, 0.0, 0.0, 0.0, 0.0, 0.375, 0.25, 0.375, 0.25, 0.375, 0.0, 0.375, 0.0, 0.0, 0.0, 0.0, 0.0, 0.0, 0.0, 0.0, 0.0, 0.0, 0.0, 0.0, 0.0, 0.375, 0.25, 0.375, 0.25, 0.0, 0.0, 0.0, 0.0, 0.0, 0.0, 0.0, 0.0, 0.375, 1.0, 0.375, 1.0, 0.0, 0.0, 0.0, 0.0, 0.0, 0.0, 0.0, 0.0, 0.0, 0.0, 0.0, 0.0, 0.0, 0.0, 0.0, 0.0, 0.0, 0.0, 0.0, 0.0, 0.0, 0.0, 0.0, 0.0, 0.0, 0.0, 0.0, 0.0, 0.0, 0.0, 0.0, 0.0, 0.0, 0.0, 0.0, 0.0, 0.0, 0.0, 0.0, 0.0, 0.0, 0.0, 0.0, 0.0, 0.0, 0.0, 0.625, 0.25, 0.625, 0.25, 0.0, 0.0, 0.625, 0.5, 0.0, 0.0, 0.0, 0.0, 0.625, 0.5, 0.625, 0.25, 0.0, 0.0, 0.0, 0.0, 0.625, 0.25, 0.0, 0.0, 0.625, 0.5, 0.625, 0.5, 0.0, 0.0, 0.0, 0.0, 0.0, 0.0, 0.0, 0.0, 0.0, 0.0, 0.0, 0.0, 0.0, 0.0, 0.0, 0.0, 0.0, 0.0, 0.2917, 0.75, 0.2083, 0.75, 0.2083, 0.75, 0.2917, 0.75, 0.0, 0.0, 0.0, 0.0, 0.0, 0.0, 0.0, 0.0, 0.0, 0.0, 0.0, 0.0, 0.0, 0.0, 0.0, 0.0, 0.0, 0.0, 0.0, 0.0, 0.0, 0.0, 0.0, 0.0, 0.0, 0.0, 0.0, 0.0, 0.0, 0.0, 0.0, 0.0, 0.0, 0.0, 0.0, 0.0, 0.0, 0.0, 0.0, 0.0, 0.0, 0.0, 0.0, 0.0, 0.0, 0.0, 0.0, 0.0, 0.375, 0.5, 0.0, 0.0, 0.0, 0.0, 0.375, 0.5, 0.2083, 0.75, 0.125, 0.75, 0.125, 0.75, 0.2083, 0.75, 0.0, 0.0, 0.375, 0.25, 0.375, 0.25, 0.0, 0.0, 0.375, 0.25, 0.375, 0.5, 0.375, 0.5, 0.375, 0.25, 0.375, 0.75, 0.2917, 0.75, 0.2917, 0.75, 0.375, 0.75, 0.0, 0.0, 0.0, 0.0, 0.0, 0.0, 0.0, 0.0, 0.0, 0.0, 0.0, 0.0, 0.0, 0.0, 0.0, 0.0, 0.125, 0.75, 0.0, 0.0, 0.0, 0.0, 0.125, 0.75, 0.0, 0.0, 0.375, 0.75, 0.375, 0.75, 0.0, 0.0, 0.0, 0.0, 0.0, 0.0, 0.0, 0.0, 0.0, 0.0, 0.0, 0.0, 0.0, 0.0, 0.0, 0.0, 0.0, 0.0, 0.0, 0.0, 0.0, 0.0, 0.0, 0.0, 0.0, 0.0, 0.0, 0.0, 0.0, 0.0, 0.0, 0.0, 0.0, 0.0])
me_cube_007.materials.append(mat_material)
me_cube_007.update()

# ---- objects
ob_light_noimp = bpy.data.objects.new('Light-noimp', light_light)
ob_camera_noimp = bpy.data.objects.new('Camera-noimp', cam_camera)
ob_cube_005_col = bpy.data.objects.new('Cube.005-col', me_cube_007)

# ---- transforms, parenting, visibility, modifiers, constraints
ob_light_noimp.location = (4.076, 1.005, 5.904)
ob_light_noimp.rotation_euler = (0.6503, 0.05522, 1.866)
ob_light_noimp.lock_rotations_4d = False
ob_light_noimp.empty_display_type = 'ARROWS'
ob_light_noimp.color = (0.0, 0.0, 0.0, 0.0)
ob_light_noimp.lineart.crease_threshold = 0.0
ob_camera_noimp.location = (7.359, -6.926, 4.958)
ob_camera_noimp.rotation_euler = (1.109, 0.0, 0.8149)
ob_camera_noimp.lock_rotations_4d = False
ob_camera_noimp.empty_display_type = 'ARROWS'
ob_camera_noimp.color = (0.0, 0.0, 0.0, 0.0)
ob_camera_noimp.display_type = 'WIRE'
ob_camera_noimp.lineart.crease_threshold = 0.0
ob_cube_005_col.location = (0.0, 0.0, 0.0)

# ---- collection membership
col_collection.objects.link(ob_light_noimp)
col_collection.objects.link(ob_camera_noimp)
col_collection.objects.link(ob_cube_005_col)

# ---- scene / render settings (as saved in the file)
scene.camera = ob_camera_noimp
scene.frame_start = 1; scene.frame_end = 250; scene.frame_set(5)
scene.render.engine = 'BLENDER_EEVEE_NEXT'
scene.cycles.sampling_pattern = 'TABULATED_SOBOL'
scene.view_settings.view_transform = 'Filmic'
bpy.context.view_layer.update()
